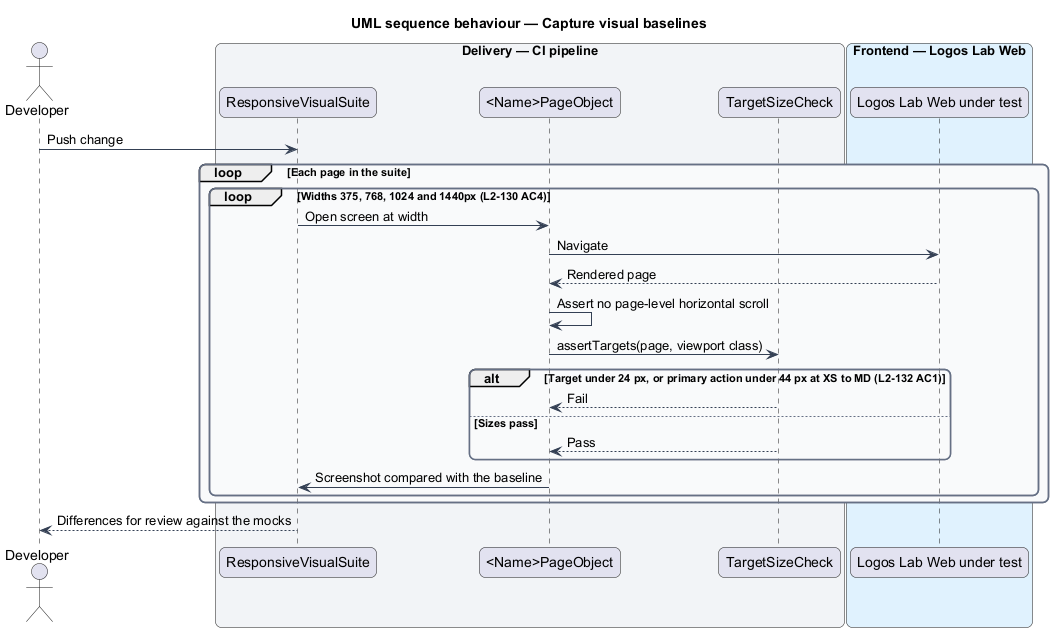

The diagram above was rendered by PlantUML. Its source (embedded in the PNG):
@startuml
title UML sequence behaviour — Capture visual baselines
skinparam backgroundColor #FFFFFF
skinparam shadowing false
skinparam roundcorner 12
skinparam defaultFontName Arial
skinparam ArrowColor #344054
skinparam rectangle {
  BorderColor #344054
  FontColor #101828
}
skinparam package {
  BorderColor #667085
  FontColor #101828
  BackgroundColor #F9FAFB
}
actor "Developer" as actor
box "Delivery — CI pipeline" #F2F4F7
  participant "ResponsiveVisualSuite" as suite
  participant "<Name>PageObject" as po
  participant "TargetSizeCheck" as tsc
end box
box "Frontend — Logos Lab Web" #E0F2FE
  participant "Logos Lab Web under test" as web
end box
actor -> suite : Push change
loop Each page in the suite
  loop Widths 375, 768, 1024 and 1440px (L2-130 AC4)
    suite -> po : Open screen at width
    po -> web : Navigate
    web --> po : Rendered page
    po -> po : Assert no page-level horizontal scroll
    po -> tsc : assertTargets(page, viewport class)
    alt Target under 24 px, or primary action under 44 px at XS to MD (L2-132 AC1)
      tsc --> po : Fail
    else Sizes pass
      tsc --> po : Pass
    end
    po -> suite : Screenshot compared with the baseline
  end
end
suite --> actor : Differences for review against the mocks
@enduml